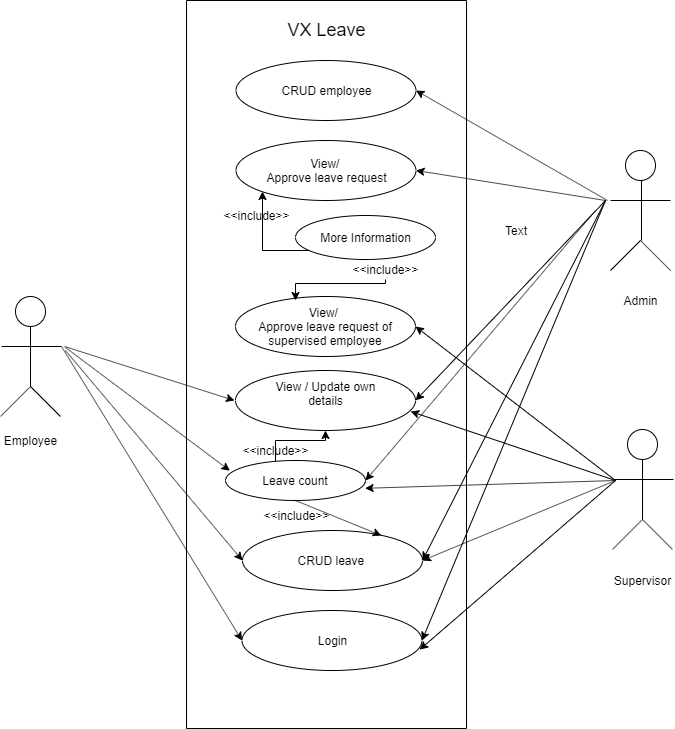

The diagram above was exported from draw.io. Its source (the exported page's mxGraphModel, read from the mxfile embedded in the PNG):
<mxGraphModel dx="1024" dy="510" grid="1" gridSize="10" guides="1" tooltips="1" connect="1" arrows="1" fold="1" page="1" pageScale="1" pageWidth="850" pageHeight="1100" math="0" shadow="0">
  <root>
    <mxCell id="0" />
    <mxCell id="1" parent="0" />
    <mxCell id="8gc1cALGltFKLMXsrhjm-2" value="" style="rounded=0;whiteSpace=wrap;html=1;rotation=90;" vertex="1" parent="1">
      <mxGeometry x="37" y="314" width="728" height="280" as="geometry" />
    </mxCell>
    <mxCell id="8gc1cALGltFKLMXsrhjm-3" value="Login" style="ellipse;whiteSpace=wrap;html=1;" vertex="1" parent="1">
      <mxGeometry x="316.5" y="700" width="180" height="60" as="geometry" />
    </mxCell>
    <mxCell id="8gc1cALGltFKLMXsrhjm-27" value="" style="edgeStyle=orthogonalEdgeStyle;rounded=0;orthogonalLoop=1;jettySize=auto;html=1;entryX=0.5;entryY=1;entryDx=0;entryDy=0;" edge="1" parent="1" source="8gc1cALGltFKLMXsrhjm-4" target="8gc1cALGltFKLMXsrhjm-5">
      <mxGeometry relative="1" as="geometry">
        <mxPoint x="500" y="570" as="targetPoint" />
        <Array as="points">
          <mxPoint x="350" y="530" />
          <mxPoint x="400" y="530" />
        </Array>
      </mxGeometry>
    </mxCell>
    <mxCell id="8gc1cALGltFKLMXsrhjm-4" value="Leave count" style="ellipse;whiteSpace=wrap;html=1;" vertex="1" parent="1">
      <mxGeometry x="300" y="550" width="140" height="40" as="geometry" />
    </mxCell>
    <mxCell id="8gc1cALGltFKLMXsrhjm-5" value="View / Update own &lt;br&gt;details&lt;br&gt;&amp;nbsp;" style="ellipse;whiteSpace=wrap;html=1;" vertex="1" parent="1">
      <mxGeometry x="310" y="460" width="180" height="60" as="geometry" />
    </mxCell>
    <mxCell id="8gc1cALGltFKLMXsrhjm-6" value="CRUD leave&amp;nbsp;" style="ellipse;whiteSpace=wrap;html=1;" vertex="1" parent="1">
      <mxGeometry x="317" y="620" width="180" height="60" as="geometry" />
    </mxCell>
    <mxCell id="8gc1cALGltFKLMXsrhjm-7" value="CRUD employee" style="ellipse;whiteSpace=wrap;html=1;" vertex="1" parent="1">
      <mxGeometry x="310.5" y="150" width="180" height="60" as="geometry" />
    </mxCell>
    <mxCell id="8gc1cALGltFKLMXsrhjm-8" value="View/&amp;nbsp;&lt;br&gt;Approve leave request" style="ellipse;whiteSpace=wrap;html=1;" vertex="1" parent="1">
      <mxGeometry x="310.5" y="230" width="180" height="60" as="geometry" />
    </mxCell>
    <mxCell id="8gc1cALGltFKLMXsrhjm-9" value="" style="ellipse;whiteSpace=wrap;html=1;aspect=fixed;" vertex="1" parent="1">
      <mxGeometry x="90" y="386" width="30" height="30" as="geometry" />
    </mxCell>
    <mxCell id="8gc1cALGltFKLMXsrhjm-10" value="" style="endArrow=none;html=1;" edge="1" parent="1">
      <mxGeometry width="50" height="50" relative="1" as="geometry">
        <mxPoint x="105" y="476" as="sourcePoint" />
        <mxPoint x="105" y="416" as="targetPoint" />
      </mxGeometry>
    </mxCell>
    <mxCell id="8gc1cALGltFKLMXsrhjm-11" value="" style="endArrow=none;html=1;" edge="1" parent="1">
      <mxGeometry width="50" height="50" relative="1" as="geometry">
        <mxPoint x="75" y="506" as="sourcePoint" />
        <mxPoint x="105" y="476" as="targetPoint" />
      </mxGeometry>
    </mxCell>
    <mxCell id="8gc1cALGltFKLMXsrhjm-12" value="" style="endArrow=none;html=1;" edge="1" parent="1">
      <mxGeometry width="50" height="50" relative="1" as="geometry">
        <mxPoint x="135" y="506" as="sourcePoint" />
        <mxPoint x="105" y="476" as="targetPoint" />
      </mxGeometry>
    </mxCell>
    <mxCell id="8gc1cALGltFKLMXsrhjm-13" value="" style="endArrow=none;html=1;" edge="1" parent="1">
      <mxGeometry width="50" height="50" relative="1" as="geometry">
        <mxPoint x="76" y="436" as="sourcePoint" />
        <mxPoint x="136" y="436" as="targetPoint" />
      </mxGeometry>
    </mxCell>
    <mxCell id="8gc1cALGltFKLMXsrhjm-16" value="" style="ellipse;whiteSpace=wrap;html=1;aspect=fixed;" vertex="1" parent="1">
      <mxGeometry x="700" y="240" width="30" height="30" as="geometry" />
    </mxCell>
    <mxCell id="8gc1cALGltFKLMXsrhjm-17" value="" style="endArrow=none;html=1;" edge="1" parent="1">
      <mxGeometry width="50" height="50" relative="1" as="geometry">
        <mxPoint x="716" y="330" as="sourcePoint" />
        <mxPoint x="716" y="270" as="targetPoint" />
      </mxGeometry>
    </mxCell>
    <mxCell id="8gc1cALGltFKLMXsrhjm-18" value="" style="endArrow=none;html=1;" edge="1" parent="1">
      <mxGeometry width="50" height="50" relative="1" as="geometry">
        <mxPoint x="685" y="360" as="sourcePoint" />
        <mxPoint x="715" y="330" as="targetPoint" />
      </mxGeometry>
    </mxCell>
    <mxCell id="8gc1cALGltFKLMXsrhjm-19" value="" style="endArrow=none;html=1;" edge="1" parent="1">
      <mxGeometry width="50" height="50" relative="1" as="geometry">
        <mxPoint x="745" y="360" as="sourcePoint" />
        <mxPoint x="715" y="330" as="targetPoint" />
      </mxGeometry>
    </mxCell>
    <mxCell id="8gc1cALGltFKLMXsrhjm-20" value="" style="endArrow=none;html=1;" edge="1" parent="1">
      <mxGeometry width="50" height="50" relative="1" as="geometry">
        <mxPoint x="685" y="290" as="sourcePoint" />
        <mxPoint x="745" y="290" as="targetPoint" />
      </mxGeometry>
    </mxCell>
    <mxCell id="8gc1cALGltFKLMXsrhjm-28" value="&amp;lt;&amp;lt;include&amp;gt;&amp;gt;" style="text;html=1;strokeColor=none;fillColor=none;align=center;verticalAlign=middle;whiteSpace=wrap;rounded=0;" vertex="1" parent="1">
      <mxGeometry x="330" y="530" width="40" height="20" as="geometry" />
    </mxCell>
    <mxCell id="8gc1cALGltFKLMXsrhjm-30" value="" style="ellipse;whiteSpace=wrap;html=1;aspect=fixed;" vertex="1" parent="1">
      <mxGeometry x="702" y="519" width="30" height="30" as="geometry" />
    </mxCell>
    <mxCell id="8gc1cALGltFKLMXsrhjm-31" value="" style="endArrow=none;html=1;" edge="1" parent="1">
      <mxGeometry width="50" height="50" relative="1" as="geometry">
        <mxPoint x="717" y="609" as="sourcePoint" />
        <mxPoint x="717" y="549" as="targetPoint" />
      </mxGeometry>
    </mxCell>
    <mxCell id="8gc1cALGltFKLMXsrhjm-32" value="" style="endArrow=none;html=1;" edge="1" parent="1">
      <mxGeometry width="50" height="50" relative="1" as="geometry">
        <mxPoint x="687" y="639" as="sourcePoint" />
        <mxPoint x="717" y="609" as="targetPoint" />
      </mxGeometry>
    </mxCell>
    <mxCell id="8gc1cALGltFKLMXsrhjm-33" value="" style="endArrow=none;html=1;" edge="1" parent="1">
      <mxGeometry width="50" height="50" relative="1" as="geometry">
        <mxPoint x="747" y="639" as="sourcePoint" />
        <mxPoint x="717" y="609" as="targetPoint" />
      </mxGeometry>
    </mxCell>
    <mxCell id="8gc1cALGltFKLMXsrhjm-34" value="" style="endArrow=none;html=1;" edge="1" parent="1">
      <mxGeometry width="50" height="50" relative="1" as="geometry">
        <mxPoint x="688" y="569" as="sourcePoint" />
        <mxPoint x="748" y="569" as="targetPoint" />
      </mxGeometry>
    </mxCell>
    <mxCell id="8gc1cALGltFKLMXsrhjm-35" value="" style="endArrow=classic;html=1;entryX=0;entryY=0.5;entryDx=0;entryDy=0;" edge="1" parent="1" target="8gc1cALGltFKLMXsrhjm-3">
      <mxGeometry width="50" height="50" relative="1" as="geometry">
        <mxPoint x="136" y="436" as="sourcePoint" />
        <mxPoint x="186" y="386" as="targetPoint" />
      </mxGeometry>
    </mxCell>
    <mxCell id="8gc1cALGltFKLMXsrhjm-36" value="" style="endArrow=classic;html=1;" edge="1" parent="1">
      <mxGeometry width="50" height="50" relative="1" as="geometry">
        <mxPoint x="139" y="436" as="sourcePoint" />
        <mxPoint x="309" y="490" as="targetPoint" />
      </mxGeometry>
    </mxCell>
    <mxCell id="8gc1cALGltFKLMXsrhjm-37" value="" style="endArrow=classic;html=1;entryX=0.031;entryY=0.255;entryDx=0;entryDy=0;entryPerimeter=0;" edge="1" parent="1" target="8gc1cALGltFKLMXsrhjm-4">
      <mxGeometry width="50" height="50" relative="1" as="geometry">
        <mxPoint x="140" y="437" as="sourcePoint" />
        <mxPoint x="314" y="648" as="targetPoint" />
      </mxGeometry>
    </mxCell>
    <mxCell id="8gc1cALGltFKLMXsrhjm-38" value="" style="endArrow=classic;html=1;entryX=1;entryY=0.5;entryDx=0;entryDy=0;" edge="1" parent="1" target="8gc1cALGltFKLMXsrhjm-7">
      <mxGeometry width="50" height="50" relative="1" as="geometry">
        <mxPoint x="682" y="290" as="sourcePoint" />
        <mxPoint x="732" y="240" as="targetPoint" />
      </mxGeometry>
    </mxCell>
    <mxCell id="8gc1cALGltFKLMXsrhjm-39" value="" style="endArrow=classic;html=1;entryX=1;entryY=0.5;entryDx=0;entryDy=0;" edge="1" parent="1" target="8gc1cALGltFKLMXsrhjm-8">
      <mxGeometry width="50" height="50" relative="1" as="geometry">
        <mxPoint x="680" y="290" as="sourcePoint" />
        <mxPoint x="500" y="260" as="targetPoint" />
      </mxGeometry>
    </mxCell>
    <mxCell id="8gc1cALGltFKLMXsrhjm-40" value="" style="endArrow=classic;html=1;entryX=1;entryY=0.5;entryDx=0;entryDy=0;" edge="1" parent="1" target="8gc1cALGltFKLMXsrhjm-6">
      <mxGeometry width="50" height="50" relative="1" as="geometry">
        <mxPoint x="680" y="290" as="sourcePoint" />
        <mxPoint x="510" y="270" as="targetPoint" />
      </mxGeometry>
    </mxCell>
    <mxCell id="8gc1cALGltFKLMXsrhjm-41" value="View/&amp;nbsp;&lt;br&gt;Approve leave request of supervised employee" style="ellipse;whiteSpace=wrap;html=1;" vertex="1" parent="1">
      <mxGeometry x="310" y="386" width="180" height="60" as="geometry" />
    </mxCell>
    <mxCell id="8gc1cALGltFKLMXsrhjm-42" value="Supervisor" style="text;html=1;strokeColor=none;fillColor=none;align=center;verticalAlign=middle;whiteSpace=wrap;rounded=0;" vertex="1" parent="1">
      <mxGeometry x="697" y="660" width="40" height="20" as="geometry" />
    </mxCell>
    <mxCell id="8gc1cALGltFKLMXsrhjm-43" value="Admin" style="text;html=1;strokeColor=none;fillColor=none;align=center;verticalAlign=middle;whiteSpace=wrap;rounded=0;" vertex="1" parent="1">
      <mxGeometry x="695" y="380" width="40" height="20" as="geometry" />
    </mxCell>
    <mxCell id="8gc1cALGltFKLMXsrhjm-44" value="Employee" style="text;html=1;strokeColor=none;fillColor=none;align=center;verticalAlign=middle;whiteSpace=wrap;rounded=0;" vertex="1" parent="1">
      <mxGeometry x="85" y="520" width="40" height="20" as="geometry" />
    </mxCell>
    <mxCell id="8gc1cALGltFKLMXsrhjm-46" value="" style="endArrow=classic;html=1;entryX=1;entryY=0.5;entryDx=0;entryDy=0;" edge="1" parent="1" target="8gc1cALGltFKLMXsrhjm-3">
      <mxGeometry width="50" height="50" relative="1" as="geometry">
        <mxPoint x="680" y="290" as="sourcePoint" />
        <mxPoint x="500" y="420" as="targetPoint" />
      </mxGeometry>
    </mxCell>
    <mxCell id="8gc1cALGltFKLMXsrhjm-47" value="" style="endArrow=classic;html=1;entryX=1;entryY=0.5;entryDx=0;entryDy=0;" edge="1" parent="1" target="8gc1cALGltFKLMXsrhjm-5">
      <mxGeometry width="50" height="50" relative="1" as="geometry">
        <mxPoint x="680" y="290" as="sourcePoint" />
        <mxPoint x="510" y="430" as="targetPoint" />
      </mxGeometry>
    </mxCell>
    <mxCell id="8gc1cALGltFKLMXsrhjm-48" value="" style="endArrow=classic;html=1;entryX=1;entryY=0.5;entryDx=0;entryDy=0;" edge="1" parent="1" target="8gc1cALGltFKLMXsrhjm-4">
      <mxGeometry width="50" height="50" relative="1" as="geometry">
        <mxPoint x="670" y="300" as="sourcePoint" />
        <mxPoint x="520" y="440" as="targetPoint" />
      </mxGeometry>
    </mxCell>
    <mxCell id="8gc1cALGltFKLMXsrhjm-49" value="" style="endArrow=classic;html=1;entryX=1;entryY=0.5;entryDx=0;entryDy=0;" edge="1" parent="1" target="8gc1cALGltFKLMXsrhjm-6">
      <mxGeometry width="50" height="50" relative="1" as="geometry">
        <mxPoint x="690" y="570" as="sourcePoint" />
        <mxPoint x="530" y="450" as="targetPoint" />
      </mxGeometry>
    </mxCell>
    <mxCell id="8gc1cALGltFKLMXsrhjm-50" value="" style="endArrow=classic;html=1;entryX=0.973;entryY=0.683;entryDx=0;entryDy=0;entryPerimeter=0;" edge="1" parent="1" target="8gc1cALGltFKLMXsrhjm-5">
      <mxGeometry width="50" height="50" relative="1" as="geometry">
        <mxPoint x="690" y="570" as="sourcePoint" />
        <mxPoint x="500" y="420" as="targetPoint" />
      </mxGeometry>
    </mxCell>
    <mxCell id="8gc1cALGltFKLMXsrhjm-51" value="" style="endArrow=classic;html=1;entryX=0.997;entryY=0.695;entryDx=0;entryDy=0;entryPerimeter=0;" edge="1" parent="1" target="8gc1cALGltFKLMXsrhjm-4">
      <mxGeometry width="50" height="50" relative="1" as="geometry">
        <mxPoint x="690" y="570" as="sourcePoint" />
        <mxPoint x="495.1399999999999" y="510.98" as="targetPoint" />
      </mxGeometry>
    </mxCell>
    <mxCell id="8gc1cALGltFKLMXsrhjm-52" value="" style="endArrow=classic;html=1;entryX=0.987;entryY=0.653;entryDx=0;entryDy=0;entryPerimeter=0;" edge="1" parent="1" target="8gc1cALGltFKLMXsrhjm-3">
      <mxGeometry width="50" height="50" relative="1" as="geometry">
        <mxPoint x="690" y="570" as="sourcePoint" />
        <mxPoint x="449.5799999999999" y="587.8" as="targetPoint" />
      </mxGeometry>
    </mxCell>
    <mxCell id="8gc1cALGltFKLMXsrhjm-53" value="" style="endArrow=classic;html=1;entryX=1;entryY=0.5;entryDx=0;entryDy=0;" edge="1" parent="1" target="8gc1cALGltFKLMXsrhjm-41">
      <mxGeometry width="50" height="50" relative="1" as="geometry">
        <mxPoint x="690" y="570" as="sourcePoint" />
        <mxPoint x="497.6600000000001" y="666.1800000000001" as="targetPoint" />
      </mxGeometry>
    </mxCell>
    <mxCell id="8gc1cALGltFKLMXsrhjm-60" value="" style="edgeStyle=orthogonalEdgeStyle;rounded=0;orthogonalLoop=1;jettySize=auto;html=1;entryX=0;entryY=1;entryDx=0;entryDy=0;" edge="1" parent="1" source="8gc1cALGltFKLMXsrhjm-59" target="8gc1cALGltFKLMXsrhjm-8">
      <mxGeometry relative="1" as="geometry">
        <Array as="points">
          <mxPoint x="337" y="340" />
        </Array>
      </mxGeometry>
    </mxCell>
    <mxCell id="8gc1cALGltFKLMXsrhjm-63" value="" style="edgeStyle=orthogonalEdgeStyle;rounded=0;orthogonalLoop=1;jettySize=auto;html=1;" edge="1" parent="1" source="8gc1cALGltFKLMXsrhjm-64">
      <mxGeometry relative="1" as="geometry">
        <mxPoint x="450" y="349.0543397462624" as="sourcePoint" />
        <mxPoint x="370" y="390" as="targetPoint" />
        <Array as="points">
          <mxPoint x="370" y="373" />
        </Array>
      </mxGeometry>
    </mxCell>
    <mxCell id="8gc1cALGltFKLMXsrhjm-59" value="More Information" style="ellipse;whiteSpace=wrap;html=1;" vertex="1" parent="1">
      <mxGeometry x="370" y="305" width="140" height="44" as="geometry" />
    </mxCell>
    <mxCell id="8gc1cALGltFKLMXsrhjm-61" value="&amp;lt;&amp;lt;include&amp;gt;&amp;gt;" style="text;html=1;strokeColor=none;fillColor=none;align=center;verticalAlign=middle;whiteSpace=wrap;rounded=0;" vertex="1" parent="1">
      <mxGeometry x="310.5" y="295" width="40" height="20" as="geometry" />
    </mxCell>
    <mxCell id="8gc1cALGltFKLMXsrhjm-62" value="" style="endArrow=classic;html=1;entryX=0;entryY=0.5;entryDx=0;entryDy=0;" edge="1" parent="1" target="8gc1cALGltFKLMXsrhjm-6">
      <mxGeometry width="50" height="50" relative="1" as="geometry">
        <mxPoint x="140" y="440" as="sourcePoint" />
        <mxPoint x="319" y="500" as="targetPoint" />
      </mxGeometry>
    </mxCell>
    <mxCell id="8gc1cALGltFKLMXsrhjm-64" value="&amp;lt;&amp;lt;include&amp;gt;&amp;gt;" style="text;html=1;strokeColor=none;fillColor=none;align=center;verticalAlign=middle;whiteSpace=wrap;rounded=0;" vertex="1" parent="1">
      <mxGeometry x="440" y="349" width="40" height="20" as="geometry" />
    </mxCell>
    <mxCell id="8gc1cALGltFKLMXsrhjm-68" value="Text" style="text;html=1;resizable=0;points=[];autosize=1;align=left;verticalAlign=top;spacingTop=-4;" vertex="1" parent="1">
      <mxGeometry x="578" y="311" width="40" height="20" as="geometry" />
    </mxCell>
    <mxCell id="8gc1cALGltFKLMXsrhjm-69" value="" style="endArrow=classic;html=1;entryX=0.771;entryY=0.083;entryDx=0;entryDy=0;entryPerimeter=0;" edge="1" parent="1" target="8gc1cALGltFKLMXsrhjm-6">
      <mxGeometry width="50" height="50" relative="1" as="geometry">
        <mxPoint x="370" y="590" as="sourcePoint" />
        <mxPoint x="340" y="670" as="targetPoint" />
      </mxGeometry>
    </mxCell>
    <mxCell id="8gc1cALGltFKLMXsrhjm-70" value="&amp;lt;&amp;lt;include&amp;gt;&amp;gt;" style="text;html=1;strokeColor=none;fillColor=none;align=center;verticalAlign=middle;whiteSpace=wrap;rounded=0;" vertex="1" parent="1">
      <mxGeometry x="350.5" y="595" width="40" height="20" as="geometry" />
    </mxCell>
    <mxCell id="8gc1cALGltFKLMXsrhjm-73" value="&lt;font style=&quot;font-size: 18px&quot;&gt;VX Leave&lt;/font&gt;" style="text;html=1;strokeColor=none;fillColor=none;align=center;verticalAlign=middle;whiteSpace=wrap;rounded=0;" vertex="1" parent="1">
      <mxGeometry x="356" y="110" width="90" height="20" as="geometry" />
    </mxCell>
  </root>
</mxGraphModel>